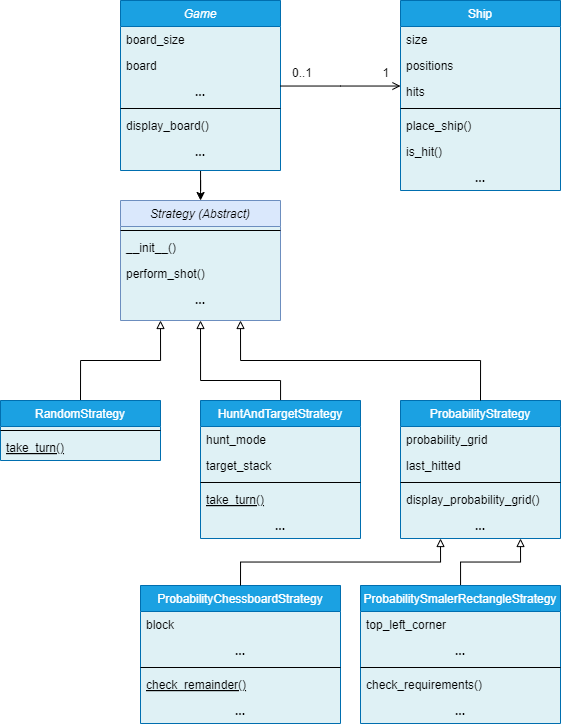

The diagram above was exported from draw.io. Its source (the exported page's mxGraphModel, read from the mxfile embedded in the PNG):
<mxGraphModel dx="1687" dy="878" grid="1" gridSize="10" guides="1" tooltips="1" connect="1" arrows="1" fold="1" page="1" pageScale="1" pageWidth="827" pageHeight="1169" background="none" math="0" shadow="0">
  <root>
    <mxCell id="WIyWlLk6GJQsqaUBKTNV-0" />
    <mxCell id="WIyWlLk6GJQsqaUBKTNV-1" parent="WIyWlLk6GJQsqaUBKTNV-0" />
    <mxCell id="CiXhqT22B6uPGz_m5pT6-62" style="edgeStyle=orthogonalEdgeStyle;rounded=0;orthogonalLoop=1;jettySize=auto;html=1;" edge="1" parent="WIyWlLk6GJQsqaUBKTNV-1" source="zkfFHV4jXpPFQw0GAbJ--0" target="CiXhqT22B6uPGz_m5pT6-0">
      <mxGeometry relative="1" as="geometry" />
    </mxCell>
    <mxCell id="zkfFHV4jXpPFQw0GAbJ--0" value="Game" style="swimlane;fontStyle=2;align=center;verticalAlign=top;childLayout=stackLayout;horizontal=1;startSize=26;horizontalStack=0;resizeParent=1;resizeLast=0;collapsible=1;marginBottom=0;rounded=0;shadow=0;strokeWidth=1;fillColor=#1ba1e2;strokeColor=#006EAF;swimlaneFillColor=#DFF1F5;fontColor=#ffffff;" parent="WIyWlLk6GJQsqaUBKTNV-1" vertex="1">
      <mxGeometry x="320" width="160" height="170" as="geometry">
        <mxRectangle x="230" y="140" width="160" height="26" as="alternateBounds" />
      </mxGeometry>
    </mxCell>
    <mxCell id="zkfFHV4jXpPFQw0GAbJ--1" value="board_size" style="text;align=left;verticalAlign=top;spacingLeft=4;spacingRight=4;overflow=hidden;rotatable=0;points=[[0,0.5],[1,0.5]];portConstraint=eastwest;" parent="zkfFHV4jXpPFQw0GAbJ--0" vertex="1">
      <mxGeometry y="26" width="160" height="26" as="geometry" />
    </mxCell>
    <mxCell id="zkfFHV4jXpPFQw0GAbJ--2" value="board" style="text;align=left;verticalAlign=top;spacingLeft=4;spacingRight=4;overflow=hidden;rotatable=0;points=[[0,0.5],[1,0.5]];portConstraint=eastwest;rounded=0;shadow=0;html=0;" parent="zkfFHV4jXpPFQw0GAbJ--0" vertex="1">
      <mxGeometry y="52" width="160" height="26" as="geometry" />
    </mxCell>
    <mxCell id="CiXhqT22B6uPGz_m5pT6-48" value="..." style="text;align=center;verticalAlign=top;spacingLeft=4;spacingRight=4;overflow=hidden;rotatable=0;points=[[0,0.5],[1,0.5]];portConstraint=eastwest;fontStyle=1" vertex="1" parent="zkfFHV4jXpPFQw0GAbJ--0">
      <mxGeometry y="78" width="160" height="26" as="geometry" />
    </mxCell>
    <mxCell id="zkfFHV4jXpPFQw0GAbJ--4" value="" style="line;html=1;strokeWidth=1;align=left;verticalAlign=middle;spacingTop=-1;spacingLeft=3;spacingRight=3;rotatable=0;labelPosition=right;points=[];portConstraint=eastwest;" parent="zkfFHV4jXpPFQw0GAbJ--0" vertex="1">
      <mxGeometry y="104" width="160" height="8" as="geometry" />
    </mxCell>
    <mxCell id="CiXhqT22B6uPGz_m5pT6-49" value="display_board()" style="text;align=left;verticalAlign=top;spacingLeft=4;spacingRight=4;overflow=hidden;rotatable=0;points=[[0,0.5],[1,0.5]];portConstraint=eastwest;fontStyle=0" vertex="1" parent="zkfFHV4jXpPFQw0GAbJ--0">
      <mxGeometry y="112" width="160" height="26" as="geometry" />
    </mxCell>
    <mxCell id="CiXhqT22B6uPGz_m5pT6-50" value="..." style="text;align=center;verticalAlign=top;spacingLeft=4;spacingRight=4;overflow=hidden;rotatable=0;points=[[0,0.5],[1,0.5]];portConstraint=eastwest;fontStyle=1" vertex="1" parent="zkfFHV4jXpPFQw0GAbJ--0">
      <mxGeometry y="138" width="160" height="26" as="geometry" />
    </mxCell>
    <mxCell id="CiXhqT22B6uPGz_m5pT6-41" style="edgeStyle=orthogonalEdgeStyle;rounded=0;orthogonalLoop=1;jettySize=auto;html=1;entryX=0.25;entryY=1;entryDx=0;entryDy=0;exitX=0.5;exitY=0;exitDx=0;exitDy=0;endArrow=block;endFill=0;" edge="1" parent="WIyWlLk6GJQsqaUBKTNV-1" source="zkfFHV4jXpPFQw0GAbJ--6" target="CiXhqT22B6uPGz_m5pT6-0">
      <mxGeometry relative="1" as="geometry" />
    </mxCell>
    <mxCell id="zkfFHV4jXpPFQw0GAbJ--6" value="RandomStrategy" style="swimlane;fontStyle=0;align=center;verticalAlign=top;childLayout=stackLayout;horizontal=1;startSize=26;horizontalStack=0;resizeParent=1;resizeLast=0;collapsible=1;marginBottom=0;rounded=0;shadow=0;strokeWidth=1;fillColor=#1ba1e2;strokeColor=#006EAF;fontColor=#ffffff;swimlaneFillColor=#dff1f5;" parent="WIyWlLk6GJQsqaUBKTNV-1" vertex="1">
      <mxGeometry x="200" y="400" width="160" height="60" as="geometry">
        <mxRectangle x="130" y="380" width="160" height="26" as="alternateBounds" />
      </mxGeometry>
    </mxCell>
    <mxCell id="zkfFHV4jXpPFQw0GAbJ--9" value="" style="line;html=1;strokeWidth=1;align=left;verticalAlign=middle;spacingTop=-1;spacingLeft=3;spacingRight=3;rotatable=0;labelPosition=right;points=[];portConstraint=eastwest;" parent="zkfFHV4jXpPFQw0GAbJ--6" vertex="1">
      <mxGeometry y="26" width="160" height="8" as="geometry" />
    </mxCell>
    <mxCell id="zkfFHV4jXpPFQw0GAbJ--10" value="take_turn()" style="text;align=left;verticalAlign=top;spacingLeft=4;spacingRight=4;overflow=hidden;rotatable=0;points=[[0,0.5],[1,0.5]];portConstraint=eastwest;fontStyle=4" parent="zkfFHV4jXpPFQw0GAbJ--6" vertex="1">
      <mxGeometry y="34" width="160" height="26" as="geometry" />
    </mxCell>
    <mxCell id="zkfFHV4jXpPFQw0GAbJ--17" value="Ship" style="swimlane;fontStyle=0;align=center;verticalAlign=top;childLayout=stackLayout;horizontal=1;startSize=26;horizontalStack=0;resizeParent=1;resizeLast=0;collapsible=1;marginBottom=0;rounded=0;shadow=0;strokeWidth=1;fillColor=#1ba1e2;strokeColor=#006EAF;swimlaneFillColor=#dff1f5;fontColor=#ffffff;" parent="WIyWlLk6GJQsqaUBKTNV-1" vertex="1">
      <mxGeometry x="600" width="160" height="190" as="geometry">
        <mxRectangle x="550" y="140" width="160" height="26" as="alternateBounds" />
      </mxGeometry>
    </mxCell>
    <mxCell id="zkfFHV4jXpPFQw0GAbJ--18" value="size" style="text;align=left;verticalAlign=top;spacingLeft=4;spacingRight=4;overflow=hidden;rotatable=0;points=[[0,0.5],[1,0.5]];portConstraint=eastwest;" parent="zkfFHV4jXpPFQw0GAbJ--17" vertex="1">
      <mxGeometry y="26" width="160" height="26" as="geometry" />
    </mxCell>
    <mxCell id="zkfFHV4jXpPFQw0GAbJ--19" value="positions" style="text;align=left;verticalAlign=top;spacingLeft=4;spacingRight=4;overflow=hidden;rotatable=0;points=[[0,0.5],[1,0.5]];portConstraint=eastwest;rounded=0;shadow=0;html=0;" parent="zkfFHV4jXpPFQw0GAbJ--17" vertex="1">
      <mxGeometry y="52" width="160" height="26" as="geometry" />
    </mxCell>
    <mxCell id="zkfFHV4jXpPFQw0GAbJ--20" value="hits" style="text;align=left;verticalAlign=top;spacingLeft=4;spacingRight=4;overflow=hidden;rotatable=0;points=[[0,0.5],[1,0.5]];portConstraint=eastwest;rounded=0;shadow=0;html=0;swimlaneFillColor=#fbfbfb;" parent="zkfFHV4jXpPFQw0GAbJ--17" vertex="1">
      <mxGeometry y="78" width="160" height="26" as="geometry" />
    </mxCell>
    <mxCell id="zkfFHV4jXpPFQw0GAbJ--23" value="" style="line;html=1;strokeWidth=1;align=left;verticalAlign=middle;spacingTop=-1;spacingLeft=3;spacingRight=3;rotatable=0;labelPosition=right;points=[];portConstraint=eastwest;" parent="zkfFHV4jXpPFQw0GAbJ--17" vertex="1">
      <mxGeometry y="104" width="160" height="8" as="geometry" />
    </mxCell>
    <mxCell id="zkfFHV4jXpPFQw0GAbJ--24" value="place_ship()" style="text;align=left;verticalAlign=top;spacingLeft=4;spacingRight=4;overflow=hidden;rotatable=0;points=[[0,0.5],[1,0.5]];portConstraint=eastwest;" parent="zkfFHV4jXpPFQw0GAbJ--17" vertex="1">
      <mxGeometry y="112" width="160" height="26" as="geometry" />
    </mxCell>
    <mxCell id="zkfFHV4jXpPFQw0GAbJ--25" value="is_hit()" style="text;align=left;verticalAlign=top;spacingLeft=4;spacingRight=4;overflow=hidden;rotatable=0;points=[[0,0.5],[1,0.5]];portConstraint=eastwest;" parent="zkfFHV4jXpPFQw0GAbJ--17" vertex="1">
      <mxGeometry y="138" width="160" height="26" as="geometry" />
    </mxCell>
    <mxCell id="CiXhqT22B6uPGz_m5pT6-47" value="..." style="text;align=center;verticalAlign=top;spacingLeft=4;spacingRight=4;overflow=hidden;rotatable=0;points=[[0,0.5],[1,0.5]];portConstraint=eastwest;fontStyle=1" vertex="1" parent="zkfFHV4jXpPFQw0GAbJ--17">
      <mxGeometry y="164" width="160" height="26" as="geometry" />
    </mxCell>
    <mxCell id="zkfFHV4jXpPFQw0GAbJ--26" value="" style="endArrow=open;shadow=0;strokeWidth=1;rounded=0;curved=0;endFill=1;edgeStyle=elbowEdgeStyle;elbow=vertical;" parent="WIyWlLk6GJQsqaUBKTNV-1" source="zkfFHV4jXpPFQw0GAbJ--0" target="zkfFHV4jXpPFQw0GAbJ--17" edge="1">
      <mxGeometry x="0.5" y="41" relative="1" as="geometry">
        <mxPoint x="380" y="192" as="sourcePoint" />
        <mxPoint x="540" y="192" as="targetPoint" />
        <mxPoint x="-40" y="32" as="offset" />
      </mxGeometry>
    </mxCell>
    <mxCell id="zkfFHV4jXpPFQw0GAbJ--27" value="0..1" style="resizable=0;align=left;verticalAlign=bottom;labelBackgroundColor=none;fontSize=12;" parent="zkfFHV4jXpPFQw0GAbJ--26" connectable="0" vertex="1">
      <mxGeometry x="-1" relative="1" as="geometry">
        <mxPoint x="10" y="-5" as="offset" />
      </mxGeometry>
    </mxCell>
    <mxCell id="zkfFHV4jXpPFQw0GAbJ--28" value="1" style="resizable=0;align=right;verticalAlign=bottom;labelBackgroundColor=none;fontSize=12;" parent="zkfFHV4jXpPFQw0GAbJ--26" connectable="0" vertex="1">
      <mxGeometry x="1" relative="1" as="geometry">
        <mxPoint x="-10" y="-5" as="offset" />
      </mxGeometry>
    </mxCell>
    <mxCell id="CiXhqT22B6uPGz_m5pT6-0" value="Strategy (Abstract)" style="swimlane;fontStyle=2;align=center;verticalAlign=top;childLayout=stackLayout;horizontal=1;startSize=26;horizontalStack=0;resizeParent=1;resizeLast=0;collapsible=1;marginBottom=0;rounded=0;shadow=0;strokeWidth=1;fillColor=#dae8fc;strokeColor=#6c8ebf;gradientColor=none;swimlaneFillColor=#dff1f5;" vertex="1" parent="WIyWlLk6GJQsqaUBKTNV-1">
      <mxGeometry x="320" y="200" width="160" height="120" as="geometry">
        <mxRectangle x="230" y="140" width="160" height="26" as="alternateBounds" />
      </mxGeometry>
    </mxCell>
    <mxCell id="CiXhqT22B6uPGz_m5pT6-4" value="" style="line;html=1;strokeWidth=1;align=left;verticalAlign=middle;spacingTop=-1;spacingLeft=3;spacingRight=3;rotatable=0;labelPosition=right;points=[];portConstraint=eastwest;" vertex="1" parent="CiXhqT22B6uPGz_m5pT6-0">
      <mxGeometry y="26" width="160" height="8" as="geometry" />
    </mxCell>
    <mxCell id="CiXhqT22B6uPGz_m5pT6-51" value="__init__()" style="text;align=left;verticalAlign=top;spacingLeft=4;spacingRight=4;overflow=hidden;rotatable=0;points=[[0,0.5],[1,0.5]];portConstraint=eastwest;fontStyle=0" vertex="1" parent="CiXhqT22B6uPGz_m5pT6-0">
      <mxGeometry y="34" width="160" height="26" as="geometry" />
    </mxCell>
    <mxCell id="CiXhqT22B6uPGz_m5pT6-52" value="perform_shot()" style="text;align=left;verticalAlign=top;spacingLeft=4;spacingRight=4;overflow=hidden;rotatable=0;points=[[0,0.5],[1,0.5]];portConstraint=eastwest;fontStyle=0" vertex="1" parent="CiXhqT22B6uPGz_m5pT6-0">
      <mxGeometry y="60" width="160" height="26" as="geometry" />
    </mxCell>
    <mxCell id="CiXhqT22B6uPGz_m5pT6-53" value="..." style="text;align=center;verticalAlign=top;spacingLeft=4;spacingRight=4;overflow=hidden;rotatable=0;points=[[0,0.5],[1,0.5]];portConstraint=eastwest;fontStyle=1" vertex="1" parent="CiXhqT22B6uPGz_m5pT6-0">
      <mxGeometry y="86" width="160" height="26" as="geometry" />
    </mxCell>
    <mxCell id="CiXhqT22B6uPGz_m5pT6-61" style="edgeStyle=orthogonalEdgeStyle;rounded=0;orthogonalLoop=1;jettySize=auto;html=1;entryX=0.5;entryY=1;entryDx=0;entryDy=0;endArrow=block;endFill=0;" edge="1" parent="WIyWlLk6GJQsqaUBKTNV-1" source="CiXhqT22B6uPGz_m5pT6-6" target="CiXhqT22B6uPGz_m5pT6-0">
      <mxGeometry relative="1" as="geometry">
        <Array as="points">
          <mxPoint x="480" y="380" />
          <mxPoint x="400" y="380" />
        </Array>
      </mxGeometry>
    </mxCell>
    <mxCell id="CiXhqT22B6uPGz_m5pT6-6" value="HuntAndTargetStrategy" style="swimlane;fontStyle=0;align=center;verticalAlign=top;childLayout=stackLayout;horizontal=1;startSize=26;horizontalStack=0;resizeParent=1;resizeLast=0;collapsible=1;marginBottom=0;rounded=0;shadow=0;strokeWidth=1;fillColor=#1ba1e2;strokeColor=#006EAF;fontColor=#ffffff;swimlaneFillColor=#dff1f5;" vertex="1" parent="WIyWlLk6GJQsqaUBKTNV-1">
      <mxGeometry x="400" y="400" width="160" height="138" as="geometry">
        <mxRectangle x="130" y="380" width="160" height="26" as="alternateBounds" />
      </mxGeometry>
    </mxCell>
    <mxCell id="CiXhqT22B6uPGz_m5pT6-55" value="hunt_mode" style="text;align=left;verticalAlign=top;spacingLeft=4;spacingRight=4;overflow=hidden;rotatable=0;points=[[0,0.5],[1,0.5]];portConstraint=eastwest;fontStyle=0" vertex="1" parent="CiXhqT22B6uPGz_m5pT6-6">
      <mxGeometry y="26" width="160" height="26" as="geometry" />
    </mxCell>
    <mxCell id="CiXhqT22B6uPGz_m5pT6-11" value="target_stack" style="text;align=left;verticalAlign=top;spacingLeft=4;spacingRight=4;overflow=hidden;rotatable=0;points=[[0,0.5],[1,0.5]];portConstraint=eastwest;fontStyle=0" vertex="1" parent="CiXhqT22B6uPGz_m5pT6-6">
      <mxGeometry y="52" width="160" height="26" as="geometry" />
    </mxCell>
    <mxCell id="CiXhqT22B6uPGz_m5pT6-9" value="" style="line;html=1;strokeWidth=1;align=left;verticalAlign=middle;spacingTop=-1;spacingLeft=3;spacingRight=3;rotatable=0;labelPosition=right;points=[];portConstraint=eastwest;" vertex="1" parent="CiXhqT22B6uPGz_m5pT6-6">
      <mxGeometry y="78" width="160" height="8" as="geometry" />
    </mxCell>
    <mxCell id="CiXhqT22B6uPGz_m5pT6-58" value="take_turn()" style="text;align=left;verticalAlign=top;spacingLeft=4;spacingRight=4;overflow=hidden;rotatable=0;points=[[0,0.5],[1,0.5]];portConstraint=eastwest;fontStyle=4" vertex="1" parent="CiXhqT22B6uPGz_m5pT6-6">
      <mxGeometry y="86" width="160" height="26" as="geometry" />
    </mxCell>
    <mxCell id="CiXhqT22B6uPGz_m5pT6-59" value="..." style="text;align=center;verticalAlign=top;spacingLeft=4;spacingRight=4;overflow=hidden;rotatable=0;points=[[0,0.5],[1,0.5]];portConstraint=eastwest;fontStyle=1" vertex="1" parent="CiXhqT22B6uPGz_m5pT6-6">
      <mxGeometry y="112" width="160" height="26" as="geometry" />
    </mxCell>
    <mxCell id="CiXhqT22B6uPGz_m5pT6-12" value="ProbabilityStrategy" style="swimlane;fontStyle=0;align=center;verticalAlign=top;childLayout=stackLayout;horizontal=1;startSize=26;horizontalStack=0;resizeParent=1;resizeLast=0;collapsible=1;marginBottom=0;rounded=0;shadow=0;strokeWidth=1;fillColor=#1ba1e2;strokeColor=#006EAF;fontColor=#ffffff;swimlaneFillColor=#dff1f5;" vertex="1" parent="WIyWlLk6GJQsqaUBKTNV-1">
      <mxGeometry x="600" y="400" width="160" height="138" as="geometry">
        <mxRectangle x="130" y="380" width="160" height="26" as="alternateBounds" />
      </mxGeometry>
    </mxCell>
    <mxCell id="CiXhqT22B6uPGz_m5pT6-13" value="probability_grid" style="text;align=left;verticalAlign=top;spacingLeft=4;spacingRight=4;overflow=hidden;rotatable=0;points=[[0,0.5],[1,0.5]];portConstraint=eastwest;" vertex="1" parent="CiXhqT22B6uPGz_m5pT6-12">
      <mxGeometry y="26" width="160" height="26" as="geometry" />
    </mxCell>
    <mxCell id="CiXhqT22B6uPGz_m5pT6-14" value="last_hitted" style="text;align=left;verticalAlign=top;spacingLeft=4;spacingRight=4;overflow=hidden;rotatable=0;points=[[0,0.5],[1,0.5]];portConstraint=eastwest;rounded=0;shadow=0;html=0;" vertex="1" parent="CiXhqT22B6uPGz_m5pT6-12">
      <mxGeometry y="52" width="160" height="26" as="geometry" />
    </mxCell>
    <mxCell id="CiXhqT22B6uPGz_m5pT6-15" value="" style="line;html=1;strokeWidth=1;align=left;verticalAlign=middle;spacingTop=-1;spacingLeft=3;spacingRight=3;rotatable=0;labelPosition=right;points=[];portConstraint=eastwest;" vertex="1" parent="CiXhqT22B6uPGz_m5pT6-12">
      <mxGeometry y="78" width="160" height="8" as="geometry" />
    </mxCell>
    <mxCell id="CiXhqT22B6uPGz_m5pT6-16" value="display_probability_grid()" style="text;align=left;verticalAlign=top;spacingLeft=4;spacingRight=4;overflow=hidden;rotatable=0;points=[[0,0.5],[1,0.5]];portConstraint=eastwest;fontStyle=0" vertex="1" parent="CiXhqT22B6uPGz_m5pT6-12">
      <mxGeometry y="86" width="160" height="26" as="geometry" />
    </mxCell>
    <mxCell id="CiXhqT22B6uPGz_m5pT6-44" value="..." style="text;align=center;verticalAlign=top;spacingLeft=4;spacingRight=4;overflow=hidden;rotatable=0;points=[[0,0.5],[1,0.5]];portConstraint=eastwest;fontStyle=1" vertex="1" parent="CiXhqT22B6uPGz_m5pT6-12">
      <mxGeometry y="112" width="160" height="26" as="geometry" />
    </mxCell>
    <mxCell id="CiXhqT22B6uPGz_m5pT6-18" value="ProbabilityChessboardStrategy" style="swimlane;fontStyle=0;align=center;verticalAlign=top;childLayout=stackLayout;horizontal=1;startSize=26;horizontalStack=0;resizeParent=1;resizeLast=0;collapsible=1;marginBottom=0;rounded=0;shadow=0;strokeWidth=1;fillColor=#1ba1e2;strokeColor=#006EAF;fontColor=#ffffff;swimlaneFillColor=#dff1f5;" vertex="1" parent="WIyWlLk6GJQsqaUBKTNV-1">
      <mxGeometry x="340" y="585" width="200" height="138" as="geometry">
        <mxRectangle x="130" y="380" width="160" height="26" as="alternateBounds" />
      </mxGeometry>
    </mxCell>
    <mxCell id="CiXhqT22B6uPGz_m5pT6-19" value="block" style="text;align=left;verticalAlign=top;spacingLeft=4;spacingRight=4;overflow=hidden;rotatable=0;points=[[0,0.5],[1,0.5]];portConstraint=eastwest;swimlaneFillColor=#dff1f5;" vertex="1" parent="CiXhqT22B6uPGz_m5pT6-18">
      <mxGeometry y="26" width="200" height="26" as="geometry" />
    </mxCell>
    <mxCell id="CiXhqT22B6uPGz_m5pT6-20" value="..." style="text;align=center;verticalAlign=top;spacingLeft=4;spacingRight=4;overflow=hidden;rotatable=0;points=[[0,0.5],[1,0.5]];portConstraint=eastwest;rounded=0;shadow=0;html=0;fontStyle=1" vertex="1" parent="CiXhqT22B6uPGz_m5pT6-18">
      <mxGeometry y="52" width="200" height="26" as="geometry" />
    </mxCell>
    <mxCell id="CiXhqT22B6uPGz_m5pT6-21" value="" style="line;html=1;strokeWidth=1;align=left;verticalAlign=middle;spacingTop=-1;spacingLeft=3;spacingRight=3;rotatable=0;labelPosition=right;points=[];portConstraint=eastwest;" vertex="1" parent="CiXhqT22B6uPGz_m5pT6-18">
      <mxGeometry y="78" width="200" height="8" as="geometry" />
    </mxCell>
    <mxCell id="CiXhqT22B6uPGz_m5pT6-22" value="check_remainder()" style="text;align=left;verticalAlign=top;spacingLeft=4;spacingRight=4;overflow=hidden;rotatable=0;points=[[0,0.5],[1,0.5]];portConstraint=eastwest;fontStyle=4" vertex="1" parent="CiXhqT22B6uPGz_m5pT6-18">
      <mxGeometry y="86" width="200" height="26" as="geometry" />
    </mxCell>
    <mxCell id="CiXhqT22B6uPGz_m5pT6-45" value="..." style="text;align=center;verticalAlign=top;spacingLeft=4;spacingRight=4;overflow=hidden;rotatable=0;points=[[0,0.5],[1,0.5]];portConstraint=eastwest;fontStyle=1" vertex="1" parent="CiXhqT22B6uPGz_m5pT6-18">
      <mxGeometry y="112" width="200" height="26" as="geometry" />
    </mxCell>
    <mxCell id="CiXhqT22B6uPGz_m5pT6-29" style="edgeStyle=orthogonalEdgeStyle;rounded=0;orthogonalLoop=1;jettySize=auto;html=1;entryX=0.75;entryY=1;entryDx=0;entryDy=0;exitX=0.5;exitY=0;exitDx=0;exitDy=0;endArrow=block;endFill=0;" edge="1" parent="WIyWlLk6GJQsqaUBKTNV-1" source="CiXhqT22B6uPGz_m5pT6-12" target="CiXhqT22B6uPGz_m5pT6-0">
      <mxGeometry relative="1" as="geometry">
        <mxPoint x="268.96000000000004" y="337.01199999999994" as="targetPoint" />
      </mxGeometry>
    </mxCell>
    <mxCell id="CiXhqT22B6uPGz_m5pT6-38" style="edgeStyle=orthogonalEdgeStyle;rounded=0;orthogonalLoop=1;jettySize=auto;html=1;entryX=0.75;entryY=1;entryDx=0;entryDy=0;endArrow=block;endFill=0;" edge="1" parent="WIyWlLk6GJQsqaUBKTNV-1" source="CiXhqT22B6uPGz_m5pT6-31" target="CiXhqT22B6uPGz_m5pT6-12">
      <mxGeometry relative="1" as="geometry" />
    </mxCell>
    <mxCell id="CiXhqT22B6uPGz_m5pT6-31" value="ProbabilitySmalerRectangleStrategy" style="swimlane;fontStyle=0;align=center;verticalAlign=top;childLayout=stackLayout;horizontal=1;startSize=26;horizontalStack=0;resizeParent=1;resizeLast=0;collapsible=1;marginBottom=0;rounded=0;shadow=0;strokeWidth=1;fillColor=#1ba1e2;strokeColor=#006EAF;fontColor=#ffffff;swimlaneFillColor=#dff1f5;" vertex="1" parent="WIyWlLk6GJQsqaUBKTNV-1">
      <mxGeometry x="560" y="585" width="200" height="138" as="geometry">
        <mxRectangle x="130" y="380" width="160" height="26" as="alternateBounds" />
      </mxGeometry>
    </mxCell>
    <mxCell id="CiXhqT22B6uPGz_m5pT6-32" value="top_left_corner" style="text;align=left;verticalAlign=top;spacingLeft=4;spacingRight=4;overflow=hidden;rotatable=0;points=[[0,0.5],[1,0.5]];portConstraint=eastwest;" vertex="1" parent="CiXhqT22B6uPGz_m5pT6-31">
      <mxGeometry y="26" width="200" height="26" as="geometry" />
    </mxCell>
    <mxCell id="CiXhqT22B6uPGz_m5pT6-33" value="..." style="text;align=center;verticalAlign=top;spacingLeft=4;spacingRight=4;overflow=hidden;rotatable=0;points=[[0,0.5],[1,0.5]];portConstraint=eastwest;rounded=0;shadow=0;html=0;fontStyle=1" vertex="1" parent="CiXhqT22B6uPGz_m5pT6-31">
      <mxGeometry y="52" width="200" height="26" as="geometry" />
    </mxCell>
    <mxCell id="CiXhqT22B6uPGz_m5pT6-34" value="" style="line;html=1;strokeWidth=1;align=left;verticalAlign=middle;spacingTop=-1;spacingLeft=3;spacingRight=3;rotatable=0;labelPosition=right;points=[];portConstraint=eastwest;" vertex="1" parent="CiXhqT22B6uPGz_m5pT6-31">
      <mxGeometry y="78" width="200" height="8" as="geometry" />
    </mxCell>
    <mxCell id="CiXhqT22B6uPGz_m5pT6-35" value="check_requirements()" style="text;align=left;verticalAlign=top;spacingLeft=4;spacingRight=4;overflow=hidden;rotatable=0;points=[[0,0.5],[1,0.5]];portConstraint=eastwest;fontStyle=0" vertex="1" parent="CiXhqT22B6uPGz_m5pT6-31">
      <mxGeometry y="86" width="200" height="26" as="geometry" />
    </mxCell>
    <mxCell id="CiXhqT22B6uPGz_m5pT6-46" value="..." style="text;align=center;verticalAlign=top;spacingLeft=4;spacingRight=4;overflow=hidden;rotatable=0;points=[[0,0.5],[1,0.5]];portConstraint=eastwest;fontStyle=1" vertex="1" parent="CiXhqT22B6uPGz_m5pT6-31">
      <mxGeometry y="112" width="200" height="26" as="geometry" />
    </mxCell>
    <mxCell id="CiXhqT22B6uPGz_m5pT6-37" style="edgeStyle=orthogonalEdgeStyle;rounded=0;orthogonalLoop=1;jettySize=auto;html=1;entryX=0.25;entryY=1;entryDx=0;entryDy=0;endArrow=block;endFill=0;exitX=0.5;exitY=0;exitDx=0;exitDy=0;" edge="1" parent="WIyWlLk6GJQsqaUBKTNV-1" source="CiXhqT22B6uPGz_m5pT6-18" target="CiXhqT22B6uPGz_m5pT6-12">
      <mxGeometry relative="1" as="geometry">
        <mxPoint x="527" y="590" as="targetPoint" />
      </mxGeometry>
    </mxCell>
  </root>
</mxGraphModel>